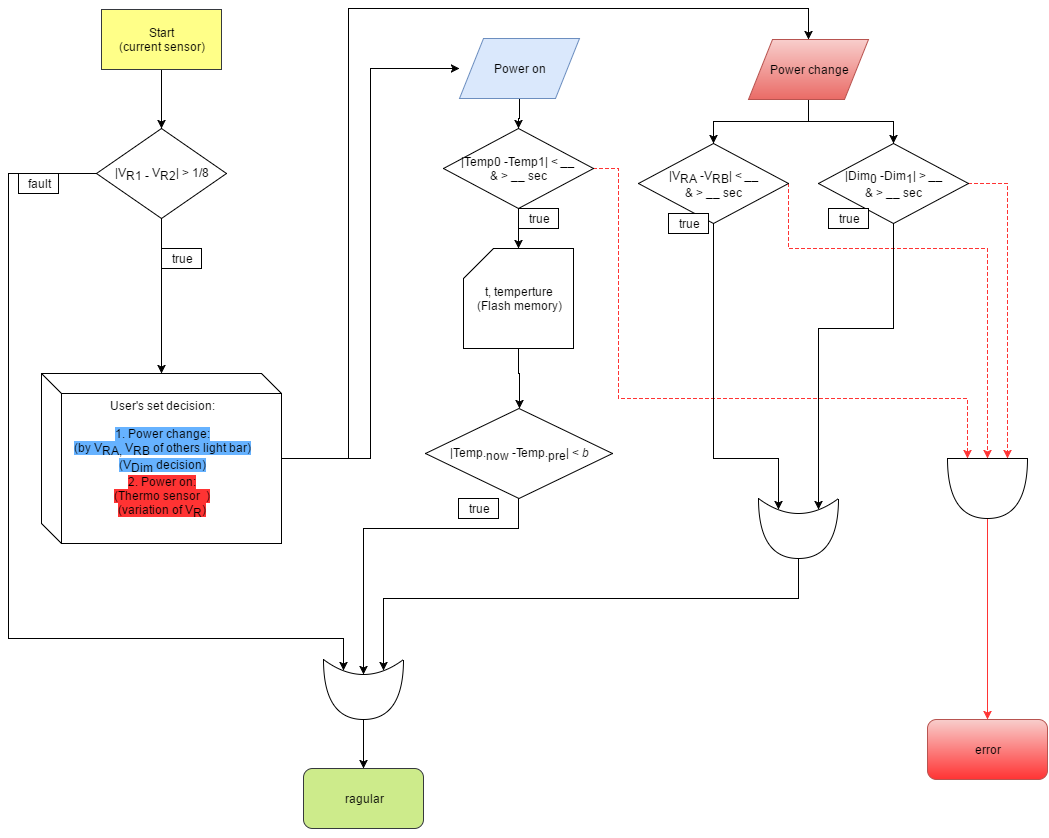

The diagram above was exported from draw.io. Its source (the exported page's mxGraphModel, read from the mxfile embedded in the PNG):
<mxGraphModel dx="1112" dy="384" grid="1" gridSize="10" guides="1" tooltips="1" connect="1" arrows="1" fold="1" page="1" pageScale="1" pageWidth="826" pageHeight="1169" background="#ffffff" math="0" shadow="0">
  <root>
    <mxCell id="0" />
    <mxCell id="1" parent="0" />
    <mxCell id="9" style="edgeStyle=orthogonalEdgeStyle;rounded=0;html=1;exitX=0.5;exitY=1;entryX=0.5;entryY=0;jettySize=auto;orthogonalLoop=1;" parent="1" source="5" target="8" edge="1">
      <mxGeometry relative="1" as="geometry" />
    </mxCell>
    <mxCell id="5" value="Start&lt;div&gt;(current sensor&lt;span&gt;)&lt;/span&gt;&lt;/div&gt;" style="whiteSpace=wrap;html=1;fillColor=#ffff88;strokeColor=#36393d;" parent="1" vertex="1">
      <mxGeometry x="353" y="21" width="120" height="60" as="geometry" />
    </mxCell>
    <mxCell id="6" style="edgeStyle=orthogonalEdgeStyle;rounded=0;html=1;exitX=1;exitY=0.75;entryX=1;entryY=0.75;jettySize=auto;orthogonalLoop=1;" parent="1" source="5" target="5" edge="1">
      <mxGeometry relative="1" as="geometry" />
    </mxCell>
    <mxCell id="7" style="edgeStyle=orthogonalEdgeStyle;rounded=0;html=1;exitX=0.75;exitY=0;entryX=0.75;entryY=0;jettySize=auto;orthogonalLoop=1;" parent="1" source="5" target="5" edge="1">
      <mxGeometry relative="1" as="geometry" />
    </mxCell>
    <mxCell id="23" style="edgeStyle=orthogonalEdgeStyle;rounded=0;html=1;exitX=0;exitY=0.5;jettySize=auto;orthogonalLoop=1;entryX=0.175;entryY=0.75;entryPerimeter=0;" parent="1" source="8" target="72" edge="1">
      <mxGeometry relative="1" as="geometry">
        <mxPoint x="250" y="640" as="targetPoint" />
        <Array as="points">
          <mxPoint x="260" y="185" />
          <mxPoint x="260" y="650" />
          <mxPoint x="595" y="650" />
        </Array>
      </mxGeometry>
    </mxCell>
    <mxCell id="30" style="edgeStyle=orthogonalEdgeStyle;rounded=0;html=1;exitX=0.5;exitY=1;entryX=0.5;entryY=0;jettySize=auto;orthogonalLoop=1;" parent="1" source="8" target="12" edge="1">
      <mxGeometry relative="1" as="geometry" />
    </mxCell>
    <mxCell id="8" value="&lt;div&gt;|V&lt;sub&gt;R1 -&amp;nbsp;&lt;/sub&gt;&lt;span&gt;V&lt;/span&gt;&lt;sub&gt;R2&lt;/sub&gt;&lt;span&gt;| &amp;gt; 1/8&lt;/span&gt;&lt;/div&gt;" style="rhombus;whiteSpace=wrap;html=1;" parent="1" vertex="1">
      <mxGeometry x="348" y="140" width="130" height="90" as="geometry" />
    </mxCell>
    <mxCell id="15" style="edgeStyle=orthogonalEdgeStyle;rounded=0;html=1;exitX=1;exitY=0.5;entryX=0;entryY=0.5;jettySize=auto;orthogonalLoop=1;" parent="1" source="12" target="13" edge="1">
      <mxGeometry relative="1" as="geometry" />
    </mxCell>
    <mxCell id="49" style="edgeStyle=orthogonalEdgeStyle;rounded=0;html=1;entryX=0.5;entryY=0;jettySize=auto;orthogonalLoop=1;" parent="1" source="12" target="48" edge="1">
      <mxGeometry relative="1" as="geometry">
        <Array as="points">
          <mxPoint x="600" y="470" />
          <mxPoint x="600" y="20" />
          <mxPoint x="1060" y="20" />
        </Array>
      </mxGeometry>
    </mxCell>
    <mxCell id="12" value="User's set decision:&lt;div&gt;&lt;br&gt;&lt;/div&gt;&lt;div&gt;&lt;font style=&quot;background-color: rgb(102 , 178 , 255)&quot;&gt;1. Power change:&lt;/font&gt;&lt;/div&gt;&lt;div&gt;&lt;span style=&quot;background-color: rgb(102 , 178 , 255)&quot;&gt;(by V&lt;sub&gt;RA,&amp;nbsp;&lt;/sub&gt;V&lt;sub&gt;RB&lt;/sub&gt;&amp;nbsp;of others light bar)&lt;/span&gt;&lt;/div&gt;&lt;div&gt;&lt;span style=&quot;background-color: rgb(102 , 178 , 255)&quot;&gt;(V&lt;sub&gt;Dim&amp;nbsp;&lt;/sub&gt;&lt;span&gt;decision&lt;/span&gt;&lt;span&gt;)&lt;/span&gt;&lt;/span&gt;&lt;/div&gt;&lt;div&gt;&lt;span style=&quot;background-color: rgb(255 , 51 , 51)&quot;&gt;2.&amp;nbsp;Power on:&lt;/span&gt;&lt;/div&gt;&lt;div&gt;&lt;span style=&quot;background-color: rgb(255 , 51 , 51)&quot;&gt;(Thermo sensor &amp;nbsp;)&lt;/span&gt;&lt;/div&gt;&lt;div&gt;&lt;span style=&quot;background-color: rgb(255 , 51 , 51)&quot;&gt;(variation of&amp;nbsp;&lt;span&gt;V&lt;/span&gt;&lt;sub&gt;R&lt;/sub&gt;&lt;span&gt;)&lt;/span&gt;&lt;/span&gt;&lt;/div&gt;" style="shape=cube;whiteSpace=wrap;html=1;" parent="1" vertex="1">
      <mxGeometry x="293" y="385" width="240" height="170" as="geometry" />
    </mxCell>
    <mxCell id="51" style="edgeStyle=orthogonalEdgeStyle;rounded=0;html=1;entryX=0.5;entryY=0;jettySize=auto;orthogonalLoop=1;" parent="1" source="13" target="17" edge="1">
      <mxGeometry relative="1" as="geometry" />
    </mxCell>
    <mxCell id="13" value="&lt;span&gt;Power on&lt;/span&gt;" style="shape=parallelogram;whiteSpace=wrap;html=1;fillColor=#dae8fc;strokeColor=#6c8ebf;" parent="1" vertex="1">
      <mxGeometry x="711" y="50" width="120" height="60" as="geometry" />
    </mxCell>
    <mxCell id="35" style="edgeStyle=orthogonalEdgeStyle;rounded=0;html=1;exitX=0.5;exitY=1;entryX=0.5;entryY=0;jettySize=auto;orthogonalLoop=1;" parent="1" source="17" target="32" edge="1">
      <mxGeometry relative="1" as="geometry" />
    </mxCell>
    <mxCell id="67" style="edgeStyle=orthogonalEdgeStyle;rounded=0;comic=0;html=1;entryX=0;entryY=0.75;entryPerimeter=0;shadow=0;jettySize=auto;orthogonalLoop=1;strokeColor=#FF3333;dashed=1;" parent="1" source="17" target="64" edge="1">
      <mxGeometry relative="1" as="geometry">
        <Array as="points">
          <mxPoint x="870" y="180" />
          <mxPoint x="870" y="410" />
          <mxPoint x="1219" y="410" />
        </Array>
      </mxGeometry>
    </mxCell>
    <mxCell id="17" value="|Temp0 -Temp1| &amp;lt; &lt;i&gt;__&lt;/i&gt;&lt;div&gt;&amp;amp; &amp;gt; __ sec&lt;/div&gt;" style="rhombus;whiteSpace=wrap;html=1;" parent="1" vertex="1">
      <mxGeometry x="695" y="140" width="150" height="80" as="geometry" />
    </mxCell>
    <mxCell id="18" style="edgeStyle=orthogonalEdgeStyle;rounded=0;html=1;exitX=1;exitY=0;entryX=1;entryY=0;jettySize=auto;orthogonalLoop=1;" parent="1" source="17" target="17" edge="1">
      <mxGeometry relative="1" as="geometry" />
    </mxCell>
    <mxCell id="19" style="edgeStyle=orthogonalEdgeStyle;rounded=0;html=1;exitX=1;exitY=0;entryX=1;entryY=0;jettySize=auto;orthogonalLoop=1;" parent="1" source="17" target="17" edge="1">
      <mxGeometry relative="1" as="geometry" />
    </mxCell>
    <mxCell id="22" value="ragular" style="rounded=1;whiteSpace=wrap;html=1;fillColor=#cdeb8b;strokeColor=#36393d;" parent="1" vertex="1">
      <mxGeometry x="555" y="780" width="120" height="60" as="geometry" />
    </mxCell>
    <mxCell id="24" value="fault" style="text;html=1;strokeColor=#000000;fillColor=none;align=center;verticalAlign=middle;whiteSpace=wrap;" parent="1" vertex="1">
      <mxGeometry x="270" y="185" width="40" height="20" as="geometry" />
    </mxCell>
    <mxCell id="25" value="true" style="text;html=1;strokeColor=#000000;fillColor=none;align=center;verticalAlign=middle;whiteSpace=wrap;" parent="1" vertex="1">
      <mxGeometry x="413" y="260" width="40" height="20" as="geometry" />
    </mxCell>
    <mxCell id="26" style="edgeStyle=orthogonalEdgeStyle;rounded=0;html=1;exitX=0.75;exitY=1;entryX=0.75;entryY=1;jettySize=auto;orthogonalLoop=1;" parent="1" source="22" target="22" edge="1">
      <mxGeometry relative="1" as="geometry" />
    </mxCell>
    <mxCell id="27" style="edgeStyle=orthogonalEdgeStyle;rounded=0;html=1;exitX=0.75;exitY=0;entryX=0.75;entryY=0;jettySize=auto;orthogonalLoop=1;" parent="1" source="22" target="22" edge="1">
      <mxGeometry relative="1" as="geometry" />
    </mxCell>
    <mxCell id="42" style="edgeStyle=orthogonalEdgeStyle;rounded=0;html=1;jettySize=auto;orthogonalLoop=1;entryX=0.5;entryY=0;" parent="1" source="32" target="37" edge="1">
      <mxGeometry relative="1" as="geometry">
        <mxPoint x="770" y="410" as="targetPoint" />
        <Array as="points">
          <mxPoint x="770" y="385" />
          <mxPoint x="771" y="385" />
        </Array>
      </mxGeometry>
    </mxCell>
    <mxCell id="32" value="&lt;div&gt;t, temperture&lt;/div&gt;(Flash memory)" style="shape=card;whiteSpace=wrap;html=1;" parent="1" vertex="1">
      <mxGeometry x="715" y="260" width="110" height="100" as="geometry" />
    </mxCell>
    <mxCell id="33" style="edgeStyle=orthogonalEdgeStyle;rounded=0;html=1;exitX=0.75;exitY=0;entryX=0.75;entryY=0;jettySize=auto;orthogonalLoop=1;" parent="1" source="32" target="32" edge="1">
      <mxGeometry relative="1" as="geometry" />
    </mxCell>
    <mxCell id="34" style="edgeStyle=orthogonalEdgeStyle;rounded=0;html=1;exitX=0.5;exitY=0;entryX=0.5;entryY=0;jettySize=auto;orthogonalLoop=1;" parent="1" source="32" target="32" edge="1">
      <mxGeometry relative="1" as="geometry" />
    </mxCell>
    <mxCell id="36" value="true" style="text;html=1;strokeColor=#000000;fillColor=#ffffff;align=center;verticalAlign=middle;whiteSpace=wrap;rounded=0;" parent="1" vertex="1">
      <mxGeometry x="770" y="220" width="40" height="20" as="geometry" />
    </mxCell>
    <mxCell id="78" style="edgeStyle=orthogonalEdgeStyle;rounded=0;comic=0;html=1;entryX=0.25;entryY=0.5;entryPerimeter=0;shadow=0;jettySize=auto;orthogonalLoop=1;strokeColor=#000000;" parent="1" source="37" target="72" edge="1">
      <mxGeometry relative="1" as="geometry">
        <Array as="points">
          <mxPoint x="770" y="540" />
          <mxPoint x="615" y="540" />
        </Array>
      </mxGeometry>
    </mxCell>
    <mxCell id="37" value="|Temp.&lt;sub&gt;now&lt;/sub&gt;&amp;nbsp;-Temp.&lt;sub&gt;pre&lt;/sub&gt;| &amp;lt; &lt;i&gt;b&lt;/i&gt;" style="rhombus;whiteSpace=wrap;html=1;" parent="1" vertex="1">
      <mxGeometry x="677" y="420" width="187" height="90" as="geometry" />
    </mxCell>
    <mxCell id="39" style="edgeStyle=orthogonalEdgeStyle;rounded=0;html=1;exitX=0.75;exitY=0;entryX=0.75;entryY=0;jettySize=auto;orthogonalLoop=1;" parent="1" source="24" target="24" edge="1">
      <mxGeometry relative="1" as="geometry" />
    </mxCell>
    <mxCell id="41" value="true" style="text;html=1;strokeColor=#000000;fillColor=none;align=center;verticalAlign=middle;whiteSpace=wrap;" parent="1" vertex="1">
      <mxGeometry x="710" y="510" width="40" height="20" as="geometry" />
    </mxCell>
    <mxCell id="43" style="edgeStyle=orthogonalEdgeStyle;rounded=0;html=1;exitX=0.75;exitY=0;entryX=0.75;entryY=0;jettySize=auto;orthogonalLoop=1;" parent="1" source="41" target="41" edge="1">
      <mxGeometry relative="1" as="geometry" />
    </mxCell>
    <mxCell id="54" style="edgeStyle=orthogonalEdgeStyle;rounded=0;html=1;entryX=0.5;entryY=0;jettySize=auto;orthogonalLoop=1;" parent="1" source="48" target="52" edge="1">
      <mxGeometry relative="1" as="geometry" />
    </mxCell>
    <mxCell id="55" style="edgeStyle=orthogonalEdgeStyle;rounded=0;html=1;entryX=0.5;entryY=0;jettySize=auto;orthogonalLoop=1;" parent="1" source="48" target="53" edge="1">
      <mxGeometry relative="1" as="geometry" />
    </mxCell>
    <mxCell id="48" value="&lt;span&gt;Power change&lt;/span&gt;" style="shape=parallelogram;whiteSpace=wrap;html=1;fillColor=#f8cecc;strokeColor=#b85450;gradientColor=#ea6b66;" parent="1" vertex="1">
      <mxGeometry x="1000" y="51" width="120" height="60" as="geometry" />
    </mxCell>
    <mxCell id="59" style="edgeStyle=orthogonalEdgeStyle;rounded=0;html=1;entryX=0.175;entryY=0.75;entryPerimeter=0;jettySize=auto;orthogonalLoop=1;" parent="1" source="52" target="56" edge="1">
      <mxGeometry relative="1" as="geometry">
        <Array as="points">
          <mxPoint x="965" y="470" />
          <mxPoint x="1030" y="470" />
        </Array>
      </mxGeometry>
    </mxCell>
    <mxCell id="66" style="edgeStyle=orthogonalEdgeStyle;rounded=0;html=1;entryX=0;entryY=0.5;entryPerimeter=0;jettySize=auto;orthogonalLoop=1;shadow=0;comic=0;fillColor=#ffff88;strokeColor=#FF3333;dashed=1;" parent="1" source="52" target="64" edge="1">
      <mxGeometry relative="1" as="geometry">
        <Array as="points">
          <mxPoint x="1040" y="260" />
          <mxPoint x="1239" y="260" />
        </Array>
      </mxGeometry>
    </mxCell>
    <mxCell id="52" value="|V&lt;sub&gt;RA&lt;/sub&gt; -V&lt;sub&gt;RB&lt;/sub&gt;| &amp;lt; &lt;i&gt;__&lt;/i&gt;&lt;div&gt;&amp;amp; &amp;gt; __ sec&lt;/div&gt;" style="rhombus;whiteSpace=wrap;html=1;" parent="1" vertex="1">
      <mxGeometry x="890" y="155" width="150" height="80" as="geometry" />
    </mxCell>
    <mxCell id="60" style="edgeStyle=orthogonalEdgeStyle;rounded=0;html=1;entryX=0.175;entryY=0.25;entryPerimeter=0;jettySize=auto;orthogonalLoop=1;" parent="1" source="53" target="56" edge="1">
      <mxGeometry relative="1" as="geometry">
        <Array as="points">
          <mxPoint x="1145" y="340" />
          <mxPoint x="1070" y="340" />
        </Array>
      </mxGeometry>
    </mxCell>
    <mxCell id="65" style="edgeStyle=orthogonalEdgeStyle;rounded=0;html=1;entryX=0;entryY=0.25;entryPerimeter=0;jettySize=auto;orthogonalLoop=1;strokeColor=#FF3333;dashed=1;" parent="1" source="53" target="64" edge="1">
      <mxGeometry relative="1" as="geometry">
        <Array as="points">
          <mxPoint x="1259" y="195" />
        </Array>
      </mxGeometry>
    </mxCell>
    <mxCell id="53" value="|Dim&lt;sub&gt;0&lt;/sub&gt;&amp;nbsp;-Dim&lt;sub&gt;1&lt;/sub&gt;| &amp;gt;&amp;nbsp;&lt;i&gt;__&lt;/i&gt;&lt;div&gt;&amp;amp; &amp;gt; __ sec&lt;/div&gt;" style="rhombus;whiteSpace=wrap;html=1;" parent="1" vertex="1">
      <mxGeometry x="1070" y="155" width="150" height="80" as="geometry" />
    </mxCell>
    <mxCell id="79" style="edgeStyle=orthogonalEdgeStyle;rounded=0;comic=0;html=1;entryX=0.175;entryY=0.25;entryPerimeter=0;shadow=0;jettySize=auto;orthogonalLoop=1;strokeColor=#000000;" parent="1" source="56" target="72" edge="1">
      <mxGeometry relative="1" as="geometry">
        <Array as="points">
          <mxPoint x="1050" y="610" />
          <mxPoint x="635" y="610" />
        </Array>
      </mxGeometry>
    </mxCell>
    <mxCell id="56" value="" style="shape=xor;whiteSpace=wrap;html=1;rounded=0;strokeColor=#000000;fillColor=#ffffff;direction=south;" parent="1" vertex="1">
      <mxGeometry x="1010" y="510" width="80" height="60" as="geometry" />
    </mxCell>
    <mxCell id="61" value="true" style="text;html=1;strokeColor=#000000;fillColor=#ffffff;align=center;verticalAlign=middle;whiteSpace=wrap;rounded=0;" parent="1" vertex="1">
      <mxGeometry x="920" y="225" width="40" height="20" as="geometry" />
    </mxCell>
    <mxCell id="62" value="true" style="text;html=1;strokeColor=#000000;fillColor=#ffffff;align=center;verticalAlign=middle;whiteSpace=wrap;rounded=0;" parent="1" vertex="1">
      <mxGeometry x="1080" y="220" width="40" height="20" as="geometry" />
    </mxCell>
    <mxCell id="70" style="edgeStyle=orthogonalEdgeStyle;rounded=0;comic=0;html=1;shadow=0;jettySize=auto;orthogonalLoop=1;strokeColor=#FF3333;entryX=0.5;entryY=0;" parent="1" source="64" target="69" edge="1">
      <mxGeometry relative="1" as="geometry">
        <mxPoint x="1239" y="650" as="targetPoint" />
        <Array as="points" />
      </mxGeometry>
    </mxCell>
    <mxCell id="64" value="" style="shape=or;whiteSpace=wrap;html=1;rounded=0;strokeColor=#000000;fillColor=#ffffff;direction=south;" parent="1" vertex="1">
      <mxGeometry x="1199" y="470" width="80" height="60" as="geometry" />
    </mxCell>
    <mxCell id="69" value="error" style="rounded=1;whiteSpace=wrap;html=1;fillColor=#f8cecc;strokeColor=#b85450;gradientColor=#FF3333;" parent="1" vertex="1">
      <mxGeometry x="1179" y="731" width="120" height="60" as="geometry" />
    </mxCell>
    <mxCell id="80" style="edgeStyle=orthogonalEdgeStyle;rounded=0;comic=0;html=1;entryX=0.5;entryY=0;shadow=0;jettySize=auto;orthogonalLoop=1;strokeColor=#000000;" parent="1" source="72" target="22" edge="1">
      <mxGeometry relative="1" as="geometry" />
    </mxCell>
    <mxCell id="72" value="" style="shape=xor;whiteSpace=wrap;html=1;rounded=0;strokeColor=#000000;fillColor=#ffffff;direction=south;" parent="1" vertex="1">
      <mxGeometry x="575" y="671" width="80" height="60" as="geometry" />
    </mxCell>
  </root>
</mxGraphModel>